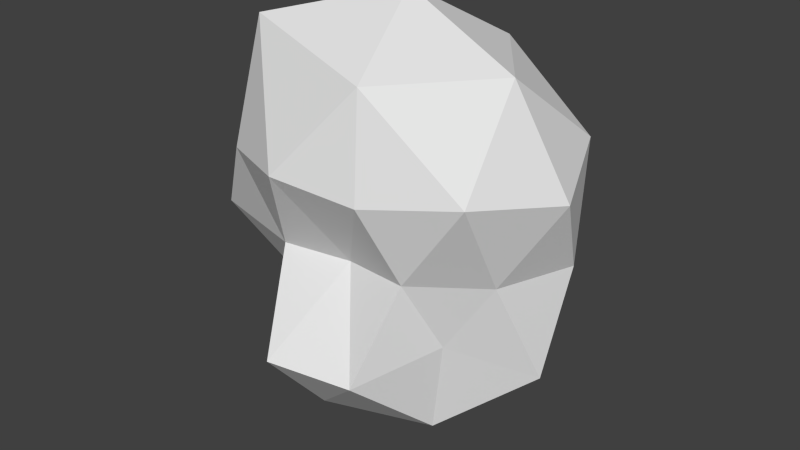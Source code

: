 # Source: shard1.blend  (saved by Blender 2.75.0; exported with 4.5.12 LTS)
import bpy
from mathutils import Matrix  # noqa: F401  (used for matrix-valued properties, if any)

bpy.ops.wm.read_factory_settings(use_empty=True)
scene = bpy.context.scene
scene.name = 'Scene'

# ---- collections
col_collection_1 = bpy.data.collections.new('Collection 1'); scene.collection.children.link(col_collection_1)

# ---- world
world_world = bpy.data.worlds.new('World'); scene.world = world_world
world_world.color = (0.05088, 0.05088, 0.05088)
world_world.use_sun_shadow = False
world_world.sun_shadow_jitter_overblur = 0.0
world_world.cycles.sampling_method = 'MANUAL'
world_world.cycles.sample_map_resolution = 256

# ---- meshes
me_icosphere = bpy.data.meshes.new('Icosphere')
me_icosphere.from_pydata([(0.0, 0.0, -1.0), (0.4102, -0.2794, -0.2798), (-0.1954, -0.6988, -0.3936), (-0.5486, -0.03216, -0.2536), (-0.1472, 0.4944, -0.2851), (0.4011, 0.3091, -0.2771), (0.2198, -0.5909, 0.4078), (-0.5964, -0.4297, 0.3849), (-0.7287, 0.5256, 0.437), (0.1833, 0.4545, 0.3092), (0.7927, -0.003673, 0.3819), (-0.01122, 0.009612, 1.093), (-0.1376, -0.4234, -0.7204), (0.3323, -0.2396, -0.7376), (0.1871, -0.6076, -0.4155), (0.7105, -0.0002048, -0.4481), (0.4002, 0.291, -0.8005), (-0.2964, -0.006114, -0.5625), (-0.271, -0.3003, -0.2757), (-0.1625, 0.5, -0.8507), (-0.2688, 0.2845, -0.2654), (0.2056, 0.6189, -0.4486), (0.6069, -0.2009, 0.03428), (0.7032, 0.2183, -0.005348), (0.01697, -0.3973, 0.0349), (0.3273, -0.4473, 0.05398), (-0.8357, -0.2764, 0.003274), (-0.3169, -0.4404, 0.02706), (-0.292, 0.3805, 0.08943), (-0.6019, 0.1834, 0.02114), (0.3193, 0.4271, 0.01157), (0.03973, 0.3085, -0.01758), (0.6283, -0.4552, 0.4762), (-0.191, -0.6309, 0.4367), (-0.7539, -0.01158, 0.4555), (-0.2084, 0.6276, 0.4208), (0.6065, 0.4404, 0.475), (0.1625, -0.5, 0.8507), (0.5131, 0.0, 0.8303), (-0.4876, -0.3543, 0.9752), (-0.4545, 0.3362, 0.8622), (0.1555, 0.4785, 0.814)], [], [(0, 13, 12), (1, 13, 15), (0, 12, 17), (0, 17, 19), (0, 19, 16), (1, 15, 22), (2, 14, 24), (3, 18, 26), (4, 20, 28), (5, 21, 30), (1, 22, 25), (2, 24, 27), (3, 26, 29), (4, 28, 31), (5, 30, 23), (6, 32, 37), (7, 33, 39), (8, 34, 40), (9, 35, 41), (10, 36, 38), (38, 41, 11), (38, 36, 41), (36, 9, 41), (41, 40, 11), (41, 35, 40), (35, 8, 40), (40, 39, 11), (40, 34, 39), (34, 7, 39), (39, 37, 11), (39, 33, 37), (33, 6, 37), (37, 38, 11), (37, 32, 38), (32, 10, 38), (23, 36, 10), (23, 30, 36), (30, 9, 36), (31, 35, 9), (31, 28, 35), (28, 8, 35), (29, 34, 8), (29, 26, 34), (26, 7, 34), (27, 33, 7), (27, 24, 33), (24, 6, 33), (25, 32, 6), (25, 22, 32), (22, 10, 32), (30, 31, 9), (30, 21, 31), (21, 4, 31), (28, 29, 8), (28, 20, 29), (20, 3, 29), (26, 27, 7), (26, 18, 27), (18, 2, 27), (24, 25, 6), (24, 14, 25), (14, 1, 25), (22, 23, 10), (22, 15, 23), (15, 5, 23), (16, 21, 5), (16, 19, 21), (19, 4, 21), (19, 20, 4), (19, 17, 20), (17, 3, 20), (17, 18, 3), (17, 12, 18), (12, 2, 18), (15, 16, 5), (15, 13, 16), (13, 0, 16), (12, 14, 2), (12, 13, 14), (13, 1, 14)])
me_icosphere.use_remesh_preserve_volume = False
me_icosphere.use_remesh_preserve_attributes = False
me_icosphere.use_mirror_vertex_groups = False
me_icosphere.update()

# ---- objects
ob_icosphere = bpy.data.objects.new('Icosphere', me_icosphere)

# ---- transforms, parenting, visibility, modifiers, constraints
ob_icosphere.location = (0.0, 0.0, 0.0)
ob_icosphere.lineart.crease_threshold = 0.0

# ---- collection membership
col_collection_1.objects.link(ob_icosphere)

# ---- scene / render settings (as saved in the file)
scene.frame_start = 1; scene.frame_end = 250; scene.frame_set(1)
scene.render.engine = 'BLENDER_EEVEE_NEXT'
scene.render.resolution_percentage = 50
scene.render.dither_intensity = 0.0
scene.cycles.use_denoising = False
scene.cycles.samples = 10
scene.cycles.sampling_pattern = 'TABULATED_SOBOL'
scene.cycles.light_sampling_threshold = 0.0
scene.cycles.use_adaptive_sampling = False
scene.cycles.use_light_tree = False
scene.cycles.blur_glossy = 0.0
scene.cycles.pixel_filter_type = 'GAUSSIAN'
scene.cycles.sample_clamp_indirect = 0.0
scene.view_settings.view_transform = 'Standard'
bpy.context.view_layer.update()

# ---- added for rendering (the .blend has no active camera and no usable light): camera, sun
cam_auto = bpy.data.cameras.new('AutoCamera')
cam_auto.lens = 50.0
cam_auto.sensor_width = 36.0
cam_auto.clip_end = 1000.0
ob_auto_camera = bpy.data.objects.new('AutoCamera', cam_auto)
scene.collection.objects.link(ob_auto_camera)
ob_auto_camera.location = (2.72184, -3.32762, 2.24117)
ob_auto_camera.rotation_euler = (1.09748, -7.21219e-08, 0.694738)
scene.camera = ob_auto_camera
light_auto_sun = bpy.data.lights.new('AutoSun', 'SUN')
light_auto_sun.energy = 3.0
light_auto_sun.angle = 0.0523599
ob_auto_sun = bpy.data.objects.new('AutoSun', light_auto_sun)
scene.collection.objects.link(ob_auto_sun)
ob_auto_sun.rotation_euler = (0.872665, 0.174533, 0.523599)
bpy.context.view_layer.update()
